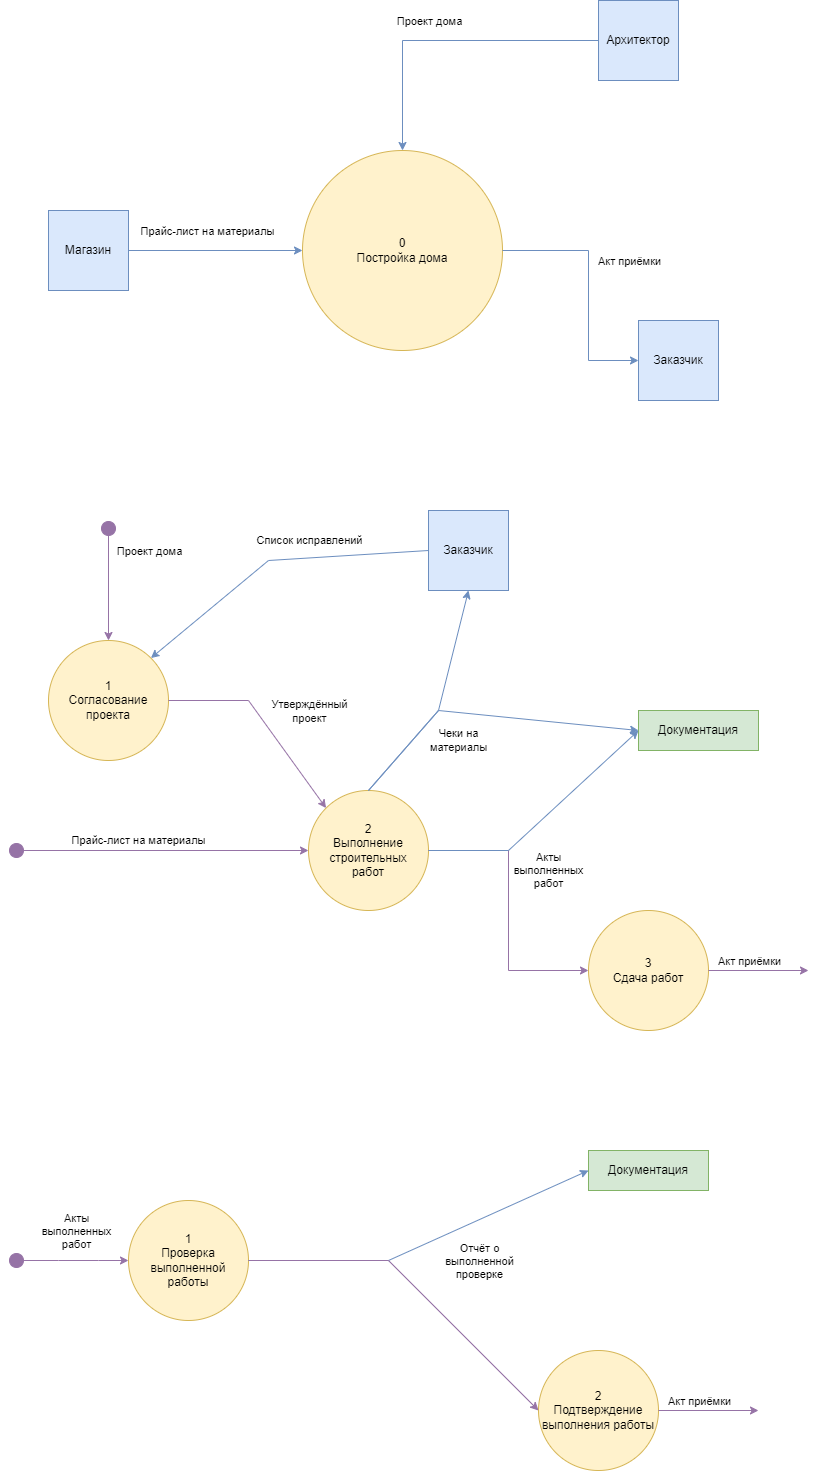

The diagram above was exported from draw.io. Its source (the exported page's mxGraphModel, read from the mxfile embedded in the PNG):
<mxGraphModel dx="1100" dy="817" grid="1" gridSize="10" guides="1" tooltips="1" connect="1" arrows="1" fold="1" page="1" pageScale="1" pageWidth="827" pageHeight="1169" math="0" shadow="0">
  <root>
    <mxCell id="0" />
    <mxCell id="1" parent="0" />
    <mxCell id="sulaUqdY_GVXhDthLYDI-1" value="0&lt;br&gt;Постройка дома" style="ellipse;whiteSpace=wrap;html=1;aspect=fixed;fillColor=#fff2cc;strokeColor=#d6b656;" vertex="1" parent="1">
      <mxGeometry x="314" y="280" width="200" height="200" as="geometry" />
    </mxCell>
    <mxCell id="sulaUqdY_GVXhDthLYDI-2" value="Магазин" style="whiteSpace=wrap;html=1;aspect=fixed;fillColor=#dae8fc;strokeColor=#6c8ebf;" vertex="1" parent="1">
      <mxGeometry x="60" y="340" width="80" height="80" as="geometry" />
    </mxCell>
    <mxCell id="sulaUqdY_GVXhDthLYDI-3" value="Архитектор" style="whiteSpace=wrap;html=1;aspect=fixed;fillColor=#dae8fc;strokeColor=#6c8ebf;" vertex="1" parent="1">
      <mxGeometry x="610" y="130" width="80" height="80" as="geometry" />
    </mxCell>
    <mxCell id="sulaUqdY_GVXhDthLYDI-4" value="Заказчик" style="whiteSpace=wrap;html=1;aspect=fixed;fillColor=#dae8fc;strokeColor=#6c8ebf;" vertex="1" parent="1">
      <mxGeometry x="650" y="450" width="80" height="80" as="geometry" />
    </mxCell>
    <mxCell id="sulaUqdY_GVXhDthLYDI-5" value="" style="endArrow=classic;html=1;rounded=0;exitX=1;exitY=0.5;exitDx=0;exitDy=0;entryX=0;entryY=0.5;entryDx=0;entryDy=0;fillColor=#dae8fc;strokeColor=#6c8ebf;" edge="1" parent="1" source="sulaUqdY_GVXhDthLYDI-2" target="sulaUqdY_GVXhDthLYDI-1">
      <mxGeometry width="50" height="50" relative="1" as="geometry">
        <mxPoint x="300" y="290" as="sourcePoint" />
        <mxPoint x="350" y="240" as="targetPoint" />
      </mxGeometry>
    </mxCell>
    <mxCell id="sulaUqdY_GVXhDthLYDI-13" value="Прайс-лист на материалы" style="edgeLabel;html=1;align=center;verticalAlign=middle;resizable=0;points=[];" vertex="1" connectable="0" parent="sulaUqdY_GVXhDthLYDI-5">
      <mxGeometry x="-0.1034" relative="1" as="geometry">
        <mxPoint y="-20" as="offset" />
      </mxGeometry>
    </mxCell>
    <mxCell id="sulaUqdY_GVXhDthLYDI-6" value="" style="endArrow=classic;html=1;rounded=0;exitX=0;exitY=0.5;exitDx=0;exitDy=0;entryX=0.5;entryY=0;entryDx=0;entryDy=0;fillColor=#dae8fc;strokeColor=#6c8ebf;" edge="1" parent="1" source="sulaUqdY_GVXhDthLYDI-3" target="sulaUqdY_GVXhDthLYDI-1">
      <mxGeometry width="50" height="50" relative="1" as="geometry">
        <mxPoint x="550" y="170" as="sourcePoint" />
        <mxPoint x="600" y="120" as="targetPoint" />
        <Array as="points">
          <mxPoint x="414" y="170" />
        </Array>
      </mxGeometry>
    </mxCell>
    <mxCell id="sulaUqdY_GVXhDthLYDI-14" value="Проект дома" style="edgeLabel;html=1;align=center;verticalAlign=middle;resizable=0;points=[];" vertex="1" connectable="0" parent="sulaUqdY_GVXhDthLYDI-6">
      <mxGeometry x="0.1438" y="-1" relative="1" as="geometry">
        <mxPoint x="5" y="-19" as="offset" />
      </mxGeometry>
    </mxCell>
    <mxCell id="sulaUqdY_GVXhDthLYDI-7" value="" style="endArrow=classic;html=1;rounded=0;exitX=1;exitY=0.5;exitDx=0;exitDy=0;entryX=0;entryY=0.5;entryDx=0;entryDy=0;fillColor=#dae8fc;strokeColor=#6c8ebf;" edge="1" parent="1" source="sulaUqdY_GVXhDthLYDI-1" target="sulaUqdY_GVXhDthLYDI-4">
      <mxGeometry width="50" height="50" relative="1" as="geometry">
        <mxPoint x="520" y="380" as="sourcePoint" />
        <mxPoint x="570" y="330" as="targetPoint" />
        <Array as="points">
          <mxPoint x="600" y="380" />
          <mxPoint x="600" y="490" />
        </Array>
      </mxGeometry>
    </mxCell>
    <mxCell id="sulaUqdY_GVXhDthLYDI-15" value="Акт приёмки" style="edgeLabel;html=1;align=center;verticalAlign=middle;resizable=0;points=[];" vertex="1" connectable="0" parent="sulaUqdY_GVXhDthLYDI-7">
      <mxGeometry x="0.0298" y="2" relative="1" as="geometry">
        <mxPoint x="38" y="-31" as="offset" />
      </mxGeometry>
    </mxCell>
    <mxCell id="sulaUqdY_GVXhDthLYDI-8" value="1&lt;br&gt;Согласование проекта" style="ellipse;whiteSpace=wrap;html=1;aspect=fixed;fillColor=#fff2cc;strokeColor=#d6b656;" vertex="1" parent="1">
      <mxGeometry x="60" y="770" width="120" height="120" as="geometry" />
    </mxCell>
    <mxCell id="sulaUqdY_GVXhDthLYDI-9" value="2&lt;br&gt;Выполнение строительных &lt;br&gt;работ" style="ellipse;whiteSpace=wrap;html=1;aspect=fixed;fillColor=#fff2cc;strokeColor=#d6b656;" vertex="1" parent="1">
      <mxGeometry x="320" y="920" width="120" height="120" as="geometry" />
    </mxCell>
    <mxCell id="sulaUqdY_GVXhDthLYDI-10" value="3&lt;br&gt;Сдача работ" style="ellipse;whiteSpace=wrap;html=1;aspect=fixed;fillColor=#fff2cc;strokeColor=#d6b656;" vertex="1" parent="1">
      <mxGeometry x="600" y="1040" width="120" height="120" as="geometry" />
    </mxCell>
    <mxCell id="sulaUqdY_GVXhDthLYDI-11" value="" style="endArrow=classic;html=1;rounded=0;entryX=0.5;entryY=0;entryDx=0;entryDy=0;startArrow=circle;startFill=1;fillColor=#e1d5e7;strokeColor=#9673a6;" edge="1" parent="1" target="sulaUqdY_GVXhDthLYDI-8">
      <mxGeometry width="50" height="50" relative="1" as="geometry">
        <mxPoint x="120" y="650" as="sourcePoint" />
        <mxPoint x="180" y="600" as="targetPoint" />
      </mxGeometry>
    </mxCell>
    <mxCell id="sulaUqdY_GVXhDthLYDI-25" value="Проект дома" style="edgeLabel;html=1;align=center;verticalAlign=middle;resizable=0;points=[];" vertex="1" connectable="0" parent="sulaUqdY_GVXhDthLYDI-11">
      <mxGeometry x="-0.2889" y="4" relative="1" as="geometry">
        <mxPoint x="36" y="-13" as="offset" />
      </mxGeometry>
    </mxCell>
    <mxCell id="sulaUqdY_GVXhDthLYDI-12" value="Прайс-лист на материалы" style="endArrow=classic;html=1;rounded=0;entryX=0;entryY=0.5;entryDx=0;entryDy=0;startArrow=circle;startFill=1;fillColor=#e1d5e7;strokeColor=#9673a6;" edge="1" parent="1" target="sulaUqdY_GVXhDthLYDI-9">
      <mxGeometry x="-0.1333" y="10" width="50" height="50" relative="1" as="geometry">
        <mxPoint x="20" y="980" as="sourcePoint" />
        <mxPoint x="130" y="780" as="targetPoint" />
        <mxPoint as="offset" />
      </mxGeometry>
    </mxCell>
    <mxCell id="sulaUqdY_GVXhDthLYDI-16" value="" style="endArrow=classic;html=1;rounded=0;fillColor=#e1d5e7;strokeColor=#9673a6;" edge="1" parent="1">
      <mxGeometry width="50" height="50" relative="1" as="geometry">
        <mxPoint x="720" y="1100" as="sourcePoint" />
        <mxPoint x="820" y="1100" as="targetPoint" />
      </mxGeometry>
    </mxCell>
    <mxCell id="sulaUqdY_GVXhDthLYDI-28" value="Акт приёмки" style="edgeLabel;html=1;align=center;verticalAlign=middle;resizable=0;points=[];" vertex="1" connectable="0" parent="sulaUqdY_GVXhDthLYDI-16">
      <mxGeometry x="-0.36" y="1" relative="1" as="geometry">
        <mxPoint x="8" y="-9" as="offset" />
      </mxGeometry>
    </mxCell>
    <mxCell id="sulaUqdY_GVXhDthLYDI-17" value="" style="endArrow=classic;html=1;rounded=0;exitX=1;exitY=0.5;exitDx=0;exitDy=0;entryX=0;entryY=0.5;entryDx=0;entryDy=0;fillColor=#e1d5e7;strokeColor=#9673a6;" edge="1" parent="1" source="sulaUqdY_GVXhDthLYDI-9" target="sulaUqdY_GVXhDthLYDI-10">
      <mxGeometry width="50" height="50" relative="1" as="geometry">
        <mxPoint x="480" y="980" as="sourcePoint" />
        <mxPoint x="530" y="930" as="targetPoint" />
        <Array as="points">
          <mxPoint x="520" y="980" />
          <mxPoint x="520" y="1100" />
        </Array>
      </mxGeometry>
    </mxCell>
    <mxCell id="sulaUqdY_GVXhDthLYDI-18" value="" style="endArrow=classic;html=1;rounded=0;exitX=1;exitY=0.5;exitDx=0;exitDy=0;entryX=0;entryY=0;entryDx=0;entryDy=0;fillColor=#e1d5e7;strokeColor=#9673a6;" edge="1" parent="1" source="sulaUqdY_GVXhDthLYDI-8" target="sulaUqdY_GVXhDthLYDI-9">
      <mxGeometry width="50" height="50" relative="1" as="geometry">
        <mxPoint x="180" y="830" as="sourcePoint" />
        <mxPoint x="340" y="950" as="targetPoint" />
        <Array as="points">
          <mxPoint x="260" y="830" />
        </Array>
      </mxGeometry>
    </mxCell>
    <mxCell id="sulaUqdY_GVXhDthLYDI-27" value="Утверждённый &lt;br&gt;проект" style="edgeLabel;html=1;align=center;verticalAlign=middle;resizable=0;points=[];" vertex="1" connectable="0" parent="sulaUqdY_GVXhDthLYDI-18">
      <mxGeometry x="0.0495" y="-2" relative="1" as="geometry">
        <mxPoint x="43" y="-17" as="offset" />
      </mxGeometry>
    </mxCell>
    <mxCell id="sulaUqdY_GVXhDthLYDI-19" value="Документация" style="rounded=0;whiteSpace=wrap;html=1;fillColor=#d5e8d4;strokeColor=#82b366;" vertex="1" parent="1">
      <mxGeometry x="650" y="840" width="120" height="40" as="geometry" />
    </mxCell>
    <mxCell id="sulaUqdY_GVXhDthLYDI-20" value="Акты &lt;br&gt;выполненных &lt;br&gt;работ" style="endArrow=classic;html=1;rounded=0;exitX=1;exitY=0.5;exitDx=0;exitDy=0;entryX=0;entryY=0.5;entryDx=0;entryDy=0;fillColor=#dae8fc;strokeColor=#6c8ebf;" edge="1" parent="1" source="sulaUqdY_GVXhDthLYDI-9" target="sulaUqdY_GVXhDthLYDI-19">
      <mxGeometry x="-0.254" y="-42" width="50" height="50" relative="1" as="geometry">
        <mxPoint x="500" y="960" as="sourcePoint" />
        <mxPoint x="550" y="910" as="targetPoint" />
        <Array as="points">
          <mxPoint x="520" y="980" />
        </Array>
        <mxPoint as="offset" />
      </mxGeometry>
    </mxCell>
    <mxCell id="sulaUqdY_GVXhDthLYDI-21" value="Заказчик" style="whiteSpace=wrap;html=1;aspect=fixed;fillColor=#dae8fc;strokeColor=#6c8ebf;" vertex="1" parent="1">
      <mxGeometry x="440" y="640" width="80" height="80" as="geometry" />
    </mxCell>
    <mxCell id="sulaUqdY_GVXhDthLYDI-22" value="" style="endArrow=classic;html=1;rounded=0;exitX=0;exitY=0.5;exitDx=0;exitDy=0;entryX=1;entryY=0;entryDx=0;entryDy=0;fillColor=#dae8fc;strokeColor=#6c8ebf;" edge="1" parent="1" source="sulaUqdY_GVXhDthLYDI-21" target="sulaUqdY_GVXhDthLYDI-8">
      <mxGeometry width="50" height="50" relative="1" as="geometry">
        <mxPoint x="290" y="690" as="sourcePoint" />
        <mxPoint x="340" y="640" as="targetPoint" />
        <Array as="points">
          <mxPoint x="280" y="690" />
        </Array>
      </mxGeometry>
    </mxCell>
    <mxCell id="sulaUqdY_GVXhDthLYDI-26" value="Список исправлений" style="edgeLabel;html=1;align=center;verticalAlign=middle;resizable=0;points=[];" vertex="1" connectable="0" parent="sulaUqdY_GVXhDthLYDI-22">
      <mxGeometry x="-0.1176" y="-2" relative="1" as="geometry">
        <mxPoint x="18" y="-17" as="offset" />
      </mxGeometry>
    </mxCell>
    <mxCell id="sulaUqdY_GVXhDthLYDI-23" value="" style="endArrow=classic;html=1;rounded=0;exitX=0.5;exitY=0;exitDx=0;exitDy=0;entryX=0.5;entryY=1;entryDx=0;entryDy=0;fillColor=#dae8fc;strokeColor=#6c8ebf;" edge="1" parent="1" source="sulaUqdY_GVXhDthLYDI-9" target="sulaUqdY_GVXhDthLYDI-21">
      <mxGeometry width="50" height="50" relative="1" as="geometry">
        <mxPoint x="420" y="860" as="sourcePoint" />
        <mxPoint x="470" y="810" as="targetPoint" />
        <Array as="points">
          <mxPoint x="450" y="840" />
        </Array>
      </mxGeometry>
    </mxCell>
    <mxCell id="sulaUqdY_GVXhDthLYDI-24" value="Чеки на &lt;br&gt;материалы" style="endArrow=classic;html=1;rounded=0;exitX=0.5;exitY=0;exitDx=0;exitDy=0;entryX=0;entryY=0.5;entryDx=0;entryDy=0;fillColor=#dae8fc;strokeColor=#6c8ebf;" edge="1" parent="1" source="sulaUqdY_GVXhDthLYDI-9" target="sulaUqdY_GVXhDthLYDI-19">
      <mxGeometry x="-0.1592" y="-28" width="50" height="50" relative="1" as="geometry">
        <mxPoint x="440" y="910" as="sourcePoint" />
        <mxPoint x="490" y="860" as="targetPoint" />
        <Array as="points">
          <mxPoint x="450" y="840" />
        </Array>
        <mxPoint as="offset" />
      </mxGeometry>
    </mxCell>
    <mxCell id="sulaUqdY_GVXhDthLYDI-29" value="2&lt;br&gt;Подтверждение выполнения работы" style="ellipse;whiteSpace=wrap;html=1;aspect=fixed;fillColor=#fff2cc;strokeColor=#d6b656;" vertex="1" parent="1">
      <mxGeometry x="550" y="1480" width="120" height="120" as="geometry" />
    </mxCell>
    <mxCell id="sulaUqdY_GVXhDthLYDI-30" value="" style="endArrow=classic;html=1;rounded=0;fillColor=#e1d5e7;strokeColor=#9673a6;" edge="1" parent="1">
      <mxGeometry width="50" height="50" relative="1" as="geometry">
        <mxPoint x="670" y="1540" as="sourcePoint" />
        <mxPoint x="770" y="1540" as="targetPoint" />
      </mxGeometry>
    </mxCell>
    <mxCell id="sulaUqdY_GVXhDthLYDI-31" value="Акт приёмки" style="edgeLabel;html=1;align=center;verticalAlign=middle;resizable=0;points=[];" vertex="1" connectable="0" parent="sulaUqdY_GVXhDthLYDI-30">
      <mxGeometry x="-0.36" y="1" relative="1" as="geometry">
        <mxPoint x="8" y="-9" as="offset" />
      </mxGeometry>
    </mxCell>
    <mxCell id="sulaUqdY_GVXhDthLYDI-32" value="Документация" style="rounded=0;whiteSpace=wrap;html=1;fillColor=#d5e8d4;strokeColor=#82b366;" vertex="1" parent="1">
      <mxGeometry x="600" y="1280" width="120" height="40" as="geometry" />
    </mxCell>
    <mxCell id="sulaUqdY_GVXhDthLYDI-33" value="1&lt;br&gt;Проверка выполненной работы" style="ellipse;whiteSpace=wrap;html=1;aspect=fixed;fillColor=#fff2cc;strokeColor=#d6b656;" vertex="1" parent="1">
      <mxGeometry x="140" y="1330" width="120" height="120" as="geometry" />
    </mxCell>
    <mxCell id="sulaUqdY_GVXhDthLYDI-34" value="" style="endArrow=classic;html=1;rounded=0;entryX=0;entryY=0.5;entryDx=0;entryDy=0;fillColor=#e1d5e7;strokeColor=#9673a6;startArrow=circle;startFill=1;" edge="1" parent="1" target="sulaUqdY_GVXhDthLYDI-33">
      <mxGeometry width="50" height="50" relative="1" as="geometry">
        <mxPoint x="20" y="1390" as="sourcePoint" />
        <mxPoint x="610" y="1110" as="targetPoint" />
        <Array as="points">
          <mxPoint x="70" y="1390" />
          <mxPoint x="110" y="1390" />
        </Array>
      </mxGeometry>
    </mxCell>
    <mxCell id="sulaUqdY_GVXhDthLYDI-37" value="Акты&lt;br style=&quot;border-color: var(--border-color);&quot;&gt;выполненных&lt;br style=&quot;border-color: var(--border-color);&quot;&gt;работ" style="edgeLabel;html=1;align=center;verticalAlign=middle;resizable=0;points=[];" vertex="1" connectable="0" parent="sulaUqdY_GVXhDthLYDI-34">
      <mxGeometry x="0.1222" y="3" relative="1" as="geometry">
        <mxPoint y="-27" as="offset" />
      </mxGeometry>
    </mxCell>
    <mxCell id="sulaUqdY_GVXhDthLYDI-35" value="" style="endArrow=classic;html=1;rounded=0;exitX=1;exitY=0.5;exitDx=0;exitDy=0;entryX=0;entryY=0.5;entryDx=0;entryDy=0;fillColor=#dae8fc;strokeColor=#6c8ebf;" edge="1" parent="1" source="sulaUqdY_GVXhDthLYDI-33" target="sulaUqdY_GVXhDthLYDI-32">
      <mxGeometry width="50" height="50" relative="1" as="geometry">
        <mxPoint x="280" y="1390" as="sourcePoint" />
        <mxPoint x="330" y="1340" as="targetPoint" />
        <Array as="points">
          <mxPoint x="400" y="1390" />
        </Array>
      </mxGeometry>
    </mxCell>
    <mxCell id="sulaUqdY_GVXhDthLYDI-38" value="Отчёт о &lt;br&gt;выполненной &lt;br&gt;проверке" style="edgeLabel;html=1;align=center;verticalAlign=middle;resizable=0;points=[];" vertex="1" connectable="0" parent="sulaUqdY_GVXhDthLYDI-35">
      <mxGeometry x="-0.2783" relative="1" as="geometry">
        <mxPoint x="100" as="offset" />
      </mxGeometry>
    </mxCell>
    <mxCell id="sulaUqdY_GVXhDthLYDI-36" value="" style="endArrow=classic;html=1;rounded=0;exitX=1;exitY=0.5;exitDx=0;exitDy=0;entryX=0;entryY=0.5;entryDx=0;entryDy=0;fillColor=#e1d5e7;strokeColor=#9673a6;" edge="1" parent="1" source="sulaUqdY_GVXhDthLYDI-33" target="sulaUqdY_GVXhDthLYDI-29">
      <mxGeometry width="50" height="50" relative="1" as="geometry">
        <mxPoint x="400" y="1450" as="sourcePoint" />
        <mxPoint x="450" y="1400" as="targetPoint" />
        <Array as="points">
          <mxPoint x="400" y="1390" />
        </Array>
      </mxGeometry>
    </mxCell>
  </root>
</mxGraphModel>